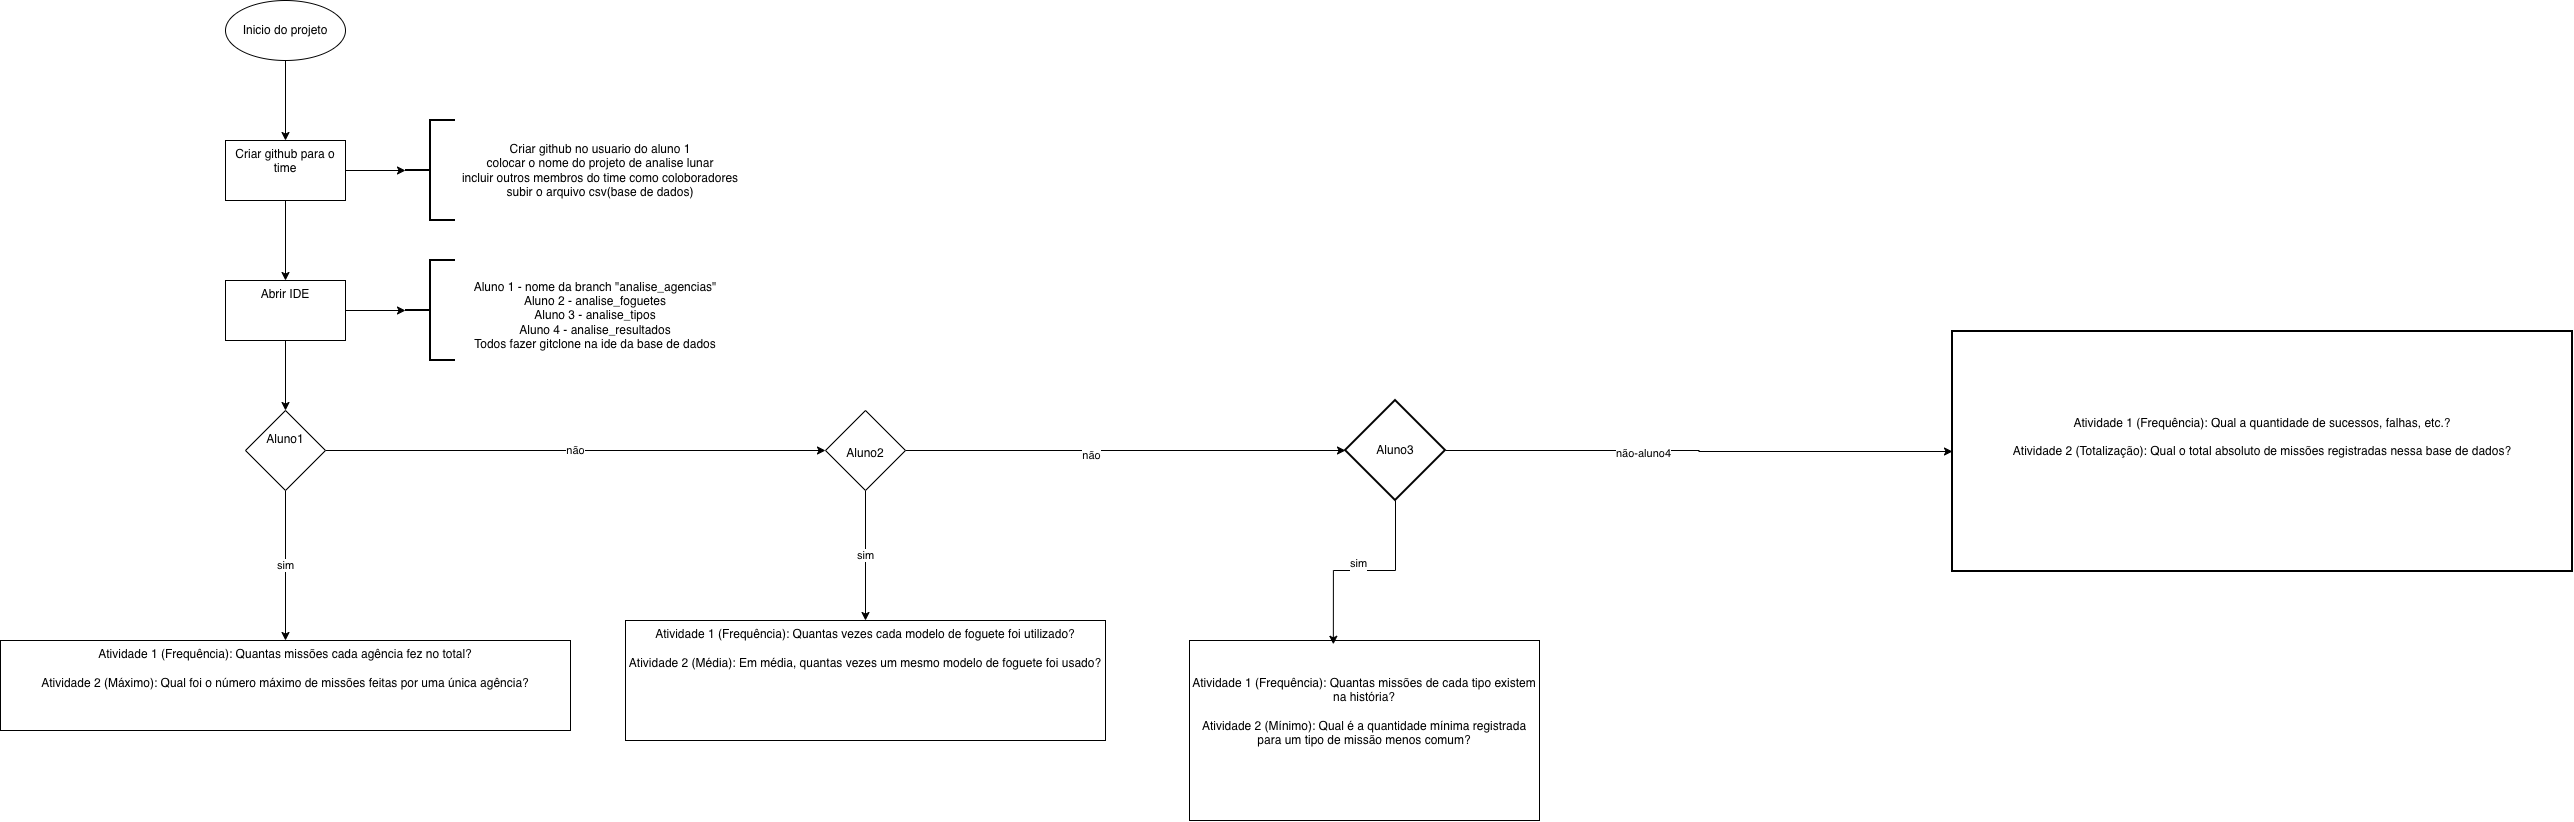

The diagram above was exported from draw.io. Its source (the exported page's mxGraphModel, read from the mxfile embedded in the PNG):
<mxGraphModel dx="1337" dy="834" grid="1" gridSize="10" guides="1" tooltips="1" connect="1" arrows="1" fold="1" page="1" pageScale="1" pageWidth="827" pageHeight="1169" math="0" shadow="0">
  <root>
    <mxCell id="0" />
    <mxCell id="1" parent="0" />
    <mxCell id="lROEn5IrXJ3WQZ-8_BiG-5" edge="1" parent="1" source="lROEn5IrXJ3WQZ-8_BiG-2" style="edgeStyle=orthogonalEdgeStyle;rounded=0;orthogonalLoop=1;jettySize=auto;html=1;" target="lROEn5IrXJ3WQZ-8_BiG-4" value="">
      <mxGeometry relative="1" as="geometry" />
    </mxCell>
    <mxCell id="lROEn5IrXJ3WQZ-8_BiG-2" parent="1" style="verticalLabelPosition=bottom;verticalAlign=top;html=1;shape=mxgraph.flowchart.on-page_reference;" value="" vertex="1">
      <mxGeometry height="60" width="120" x="340" y="100" as="geometry" />
    </mxCell>
    <mxCell id="lROEn5IrXJ3WQZ-8_BiG-3" parent="1" style="text;html=1;whiteSpace=wrap;strokeColor=none;fillColor=none;align=center;verticalAlign=middle;rounded=0;" value="Inicio do projeto" vertex="1">
      <mxGeometry height="30" width="120" x="340" y="115" as="geometry" />
    </mxCell>
    <mxCell id="lROEn5IrXJ3WQZ-8_BiG-7" edge="1" parent="1" source="lROEn5IrXJ3WQZ-8_BiG-4" style="edgeStyle=orthogonalEdgeStyle;rounded=0;orthogonalLoop=1;jettySize=auto;html=1;" target="lROEn5IrXJ3WQZ-8_BiG-6" value="">
      <mxGeometry relative="1" as="geometry" />
    </mxCell>
    <mxCell id="lROEn5IrXJ3WQZ-8_BiG-11" edge="1" parent="1" source="lROEn5IrXJ3WQZ-8_BiG-4" style="edgeStyle=orthogonalEdgeStyle;rounded=0;orthogonalLoop=1;jettySize=auto;html=1;" target="lROEn5IrXJ3WQZ-8_BiG-10" value="">
      <mxGeometry relative="1" as="geometry" />
    </mxCell>
    <mxCell id="lROEn5IrXJ3WQZ-8_BiG-4" parent="1" style="whiteSpace=wrap;html=1;verticalAlign=top;" value="Criar github para o time" vertex="1">
      <mxGeometry height="60" width="120" x="340" y="240" as="geometry" />
    </mxCell>
    <mxCell id="lROEn5IrXJ3WQZ-8_BiG-6" parent="1" style="strokeWidth=2;html=1;shape=mxgraph.flowchart.annotation_2;align=left;labelPosition=right;pointerEvents=1;" value="" vertex="1">
      <mxGeometry height="100" width="50" x="520" y="220" as="geometry" />
    </mxCell>
    <mxCell id="lROEn5IrXJ3WQZ-8_BiG-9" parent="1" style="text;html=1;whiteSpace=wrap;strokeColor=none;fillColor=none;align=center;verticalAlign=middle;rounded=0;" value="Criar github no usuario do aluno 1&lt;div&gt;colocar o nome do projeto de analise lunar&lt;/div&gt;&lt;div&gt;incluir outros membros do time como coloboradores&lt;/div&gt;&lt;div&gt;subir o arquivo csv(base de dados)&lt;/div&gt;" vertex="1">
      <mxGeometry height="80" width="290" x="570" y="230" as="geometry" />
    </mxCell>
    <mxCell id="lROEn5IrXJ3WQZ-8_BiG-13" edge="1" parent="1" source="lROEn5IrXJ3WQZ-8_BiG-10" style="edgeStyle=orthogonalEdgeStyle;rounded=0;orthogonalLoop=1;jettySize=auto;html=1;" target="lROEn5IrXJ3WQZ-8_BiG-12" value="">
      <mxGeometry relative="1" as="geometry" />
    </mxCell>
    <mxCell id="lROEn5IrXJ3WQZ-8_BiG-17" edge="1" parent="1" source="lROEn5IrXJ3WQZ-8_BiG-10" style="edgeStyle=orthogonalEdgeStyle;rounded=0;orthogonalLoop=1;jettySize=auto;html=1;" target="lROEn5IrXJ3WQZ-8_BiG-16" value="">
      <mxGeometry relative="1" as="geometry" />
    </mxCell>
    <mxCell id="lROEn5IrXJ3WQZ-8_BiG-10" parent="1" style="whiteSpace=wrap;html=1;verticalAlign=top;" value="Abrir IDE" vertex="1">
      <mxGeometry height="60" width="120" x="340" y="380" as="geometry" />
    </mxCell>
    <mxCell id="lROEn5IrXJ3WQZ-8_BiG-12" parent="1" style="strokeWidth=2;html=1;shape=mxgraph.flowchart.annotation_2;align=left;labelPosition=right;pointerEvents=1;" value="" vertex="1">
      <mxGeometry height="100" width="50" x="520" y="360" as="geometry" />
    </mxCell>
    <mxCell id="lROEn5IrXJ3WQZ-8_BiG-14" parent="1" style="text;html=1;whiteSpace=wrap;strokeColor=none;fillColor=none;align=center;verticalAlign=middle;rounded=0;" value="&lt;div style=&quot;text-align: start;&quot;&gt;&lt;span style=&quot;background-color: transparent; color: light-dark(rgb(0, 0, 0), rgb(255, 255, 255));&quot;&gt;Aluno 1 - nome da branch &quot;analise_agencias&quot;&lt;/span&gt;&lt;/div&gt;&lt;div&gt;Aluno 2 - analise_foguetes&lt;/div&gt;&lt;div&gt;Aluno 3 - analise_tipos&lt;/div&gt;&lt;div&gt;Aluno 4 - analise_resultados&lt;/div&gt;&lt;div&gt;Todos fazer gitclone na ide da base de dados&lt;/div&gt;" vertex="1">
      <mxGeometry height="70" width="300" x="560" y="380" as="geometry" />
    </mxCell>
    <mxCell id="lROEn5IrXJ3WQZ-8_BiG-19" edge="1" parent="1" source="lROEn5IrXJ3WQZ-8_BiG-16" style="edgeStyle=orthogonalEdgeStyle;rounded=0;orthogonalLoop=1;jettySize=auto;html=1;" target="lROEn5IrXJ3WQZ-8_BiG-18" value="sim">
      <mxGeometry relative="1" as="geometry" />
    </mxCell>
    <mxCell id="lROEn5IrXJ3WQZ-8_BiG-21" edge="1" parent="1" source="lROEn5IrXJ3WQZ-8_BiG-16" style="edgeStyle=orthogonalEdgeStyle;rounded=0;orthogonalLoop=1;jettySize=auto;html=1;" target="lROEn5IrXJ3WQZ-8_BiG-20" value="não">
      <mxGeometry relative="1" as="geometry" />
    </mxCell>
    <mxCell id="lROEn5IrXJ3WQZ-8_BiG-16" parent="1" style="rhombus;whiteSpace=wrap;html=1;shapeInside=1;verticalAlign=top;" value="Aluno1" vertex="1">
      <mxGeometry height="80" width="80" x="360" y="510" as="geometry" />
    </mxCell>
    <mxCell id="lROEn5IrXJ3WQZ-8_BiG-18" parent="1" style="whiteSpace=wrap;verticalAlign=top;labelBackgroundColor=none;html=1;" value="Atividade 1 (Frequência): Quantas missões cada agência fez no total?&lt;br&gt;&lt;br&gt;Atividade 2 (Máximo): Qual foi o número máximo de missões feitas por uma única agência?" vertex="1">
      <mxGeometry height="90" width="570" x="115" y="740" as="geometry" />
    </mxCell>
    <mxCell id="lROEn5IrXJ3WQZ-8_BiG-23" edge="1" parent="1" source="lROEn5IrXJ3WQZ-8_BiG-20" style="edgeStyle=orthogonalEdgeStyle;rounded=0;orthogonalLoop=1;jettySize=auto;html=1;" target="lROEn5IrXJ3WQZ-8_BiG-22" value="sim">
      <mxGeometry relative="1" as="geometry" />
    </mxCell>
    <mxCell id="lROEn5IrXJ3WQZ-8_BiG-27" edge="1" parent="1" source="lROEn5IrXJ3WQZ-8_BiG-20" style="edgeStyle=orthogonalEdgeStyle;rounded=0;orthogonalLoop=1;jettySize=auto;html=1;" target="lROEn5IrXJ3WQZ-8_BiG-34" value="">
      <mxGeometry relative="1" as="geometry">
        <mxPoint x="1350" y="550" as="targetPoint" />
      </mxGeometry>
    </mxCell>
    <mxCell id="lROEn5IrXJ3WQZ-8_BiG-28" connectable="0" parent="lROEn5IrXJ3WQZ-8_BiG-27" style="edgeLabel;html=1;align=center;verticalAlign=middle;resizable=0;points=[];" value="não" vertex="1">
      <mxGeometry relative="1" x="-0.1613" y="-4" as="geometry">
        <mxPoint as="offset" />
      </mxGeometry>
    </mxCell>
    <mxCell id="lROEn5IrXJ3WQZ-8_BiG-20" parent="1" style="rhombus;whiteSpace=wrap;html=1;shapeInside=1;verticalAlign=top;" value="&lt;br&gt;&lt;br&gt;Aluno2" vertex="1">
      <mxGeometry height="80" width="80" x="940" y="510" as="geometry" />
    </mxCell>
    <mxCell id="lROEn5IrXJ3WQZ-8_BiG-22" parent="1" style="whiteSpace=wrap;verticalAlign=top;html=1;" value="Atividade 1 (Frequência): Quantas vezes cada modelo de foguete foi utilizado?&lt;br&gt;&lt;br&gt;Atividade 2 (Média): Em média, quantas vezes um mesmo modelo de foguete foi usado?&lt;br&gt;" vertex="1">
      <mxGeometry height="120" width="480" x="740" y="720" as="geometry" />
    </mxCell>
    <mxCell id="lROEn5IrXJ3WQZ-8_BiG-24" edge="1" parent="1" source="lROEn5IrXJ3WQZ-8_BiG-22" style="edgeStyle=orthogonalEdgeStyle;rounded=0;orthogonalLoop=1;jettySize=auto;html=1;innerLoopWaypoints=1;exitX=0.5;exitY=1;exitDx=0;exitDy=0;" target="lROEn5IrXJ3WQZ-8_BiG-22">
      <mxGeometry relative="1" as="geometry" />
    </mxCell>
    <mxCell id="lROEn5IrXJ3WQZ-8_BiG-25" edge="1" parent="1" source="lROEn5IrXJ3WQZ-8_BiG-22" style="edgeStyle=orthogonalEdgeStyle;rounded=0;orthogonalLoop=1;jettySize=auto;html=1;innerLoopWaypoints=1;exitX=0.5;exitY=1;exitDx=0;exitDy=0;" target="lROEn5IrXJ3WQZ-8_BiG-22">
      <mxGeometry relative="1" as="geometry" />
    </mxCell>
    <mxCell id="lROEn5IrXJ3WQZ-8_BiG-29" parent="1" style="whiteSpace=wrap;verticalAlign=top;html=1;align=center;" value="&lt;div style=&quot;&quot;&gt;&lt;span style=&quot;background-color: transparent; color: light-dark(rgb(0, 0, 0), rgb(255, 255, 255));&quot;&gt;&lt;br&gt;&lt;/span&gt;&lt;/div&gt;&lt;div style=&quot;&quot;&gt;&lt;span style=&quot;background-color: transparent; color: light-dark(rgb(0, 0, 0), rgb(255, 255, 255));&quot;&gt;&lt;br&gt;&lt;/span&gt;&lt;/div&gt;&lt;div style=&quot;&quot;&gt;&lt;span style=&quot;background-color: transparent; color: light-dark(rgb(0, 0, 0), rgb(255, 255, 255));&quot;&gt;Atividade 1 (Frequência): Quantas missões de cada tipo existem na história?&lt;/span&gt;&lt;/div&gt;&lt;div style=&quot;&quot;&gt;&lt;br&gt;&lt;/div&gt;&lt;div style=&quot;&quot;&gt;&lt;span style=&quot;background-color: transparent; color: light-dark(rgb(0, 0, 0), rgb(255, 255, 255));&quot;&gt;Atividade 2 (Mínimo): Qual é a quantidade mínima registrada para um tipo de missão menos comum?&lt;/span&gt;&lt;/div&gt;" vertex="1">
      <mxGeometry height="180" width="350" x="1304" y="740" as="geometry" />
    </mxCell>
    <mxCell id="lROEn5IrXJ3WQZ-8_BiG-41" edge="1" parent="1" source="lROEn5IrXJ3WQZ-8_BiG-34" style="edgeStyle=orthogonalEdgeStyle;rounded=0;orthogonalLoop=1;jettySize=auto;html=1;" target="lROEn5IrXJ3WQZ-8_BiG-40" value="">
      <mxGeometry relative="1" as="geometry" />
    </mxCell>
    <mxCell id="lROEn5IrXJ3WQZ-8_BiG-42" connectable="0" parent="lROEn5IrXJ3WQZ-8_BiG-41" style="edgeLabel;html=1;align=center;verticalAlign=middle;resizable=0;points=[];" value="não-aluno4" vertex="1">
      <mxGeometry relative="1" x="-0.225" y="-2" as="geometry">
        <mxPoint as="offset" />
      </mxGeometry>
    </mxCell>
    <mxCell id="lROEn5IrXJ3WQZ-8_BiG-34" parent="1" style="strokeWidth=2;html=1;shape=mxgraph.flowchart.decision;whiteSpace=wrap;" value="Aluno3" vertex="1">
      <mxGeometry height="100" width="100" x="1460" y="500" as="geometry" />
    </mxCell>
    <mxCell id="lROEn5IrXJ3WQZ-8_BiG-35" edge="1" parent="1" source="lROEn5IrXJ3WQZ-8_BiG-34" style="edgeStyle=orthogonalEdgeStyle;rounded=0;orthogonalLoop=1;jettySize=auto;html=1;entryX=0.411;entryY=0.021;entryDx=0;entryDy=0;entryPerimeter=0;" target="lROEn5IrXJ3WQZ-8_BiG-29">
      <mxGeometry relative="1" as="geometry" />
    </mxCell>
    <mxCell id="lROEn5IrXJ3WQZ-8_BiG-38" connectable="0" parent="lROEn5IrXJ3WQZ-8_BiG-35" style="edgeLabel;html=1;align=center;verticalAlign=middle;resizable=0;points=[];" value="sim&lt;div&gt;&lt;br&gt;&lt;/div&gt;" vertex="1">
      <mxGeometry relative="1" x="0.0474" y="-1" as="geometry">
        <mxPoint as="offset" />
      </mxGeometry>
    </mxCell>
    <mxCell id="lROEn5IrXJ3WQZ-8_BiG-40" parent="1" style="whiteSpace=wrap;strokeWidth=2;html=1;" value="Atividade 1 (Frequência): Qual a quantidade de sucessos, falhas, etc.?&lt;br&gt;&lt;br&gt;Atividade 2 (Totalização): Qual o total absoluto de missões registradas nessa base de dados?&lt;br&gt;&lt;br&gt;&lt;br&gt;" vertex="1">
      <mxGeometry height="240" width="620" x="2067" y="431" as="geometry" />
    </mxCell>
  </root>
</mxGraphModel>